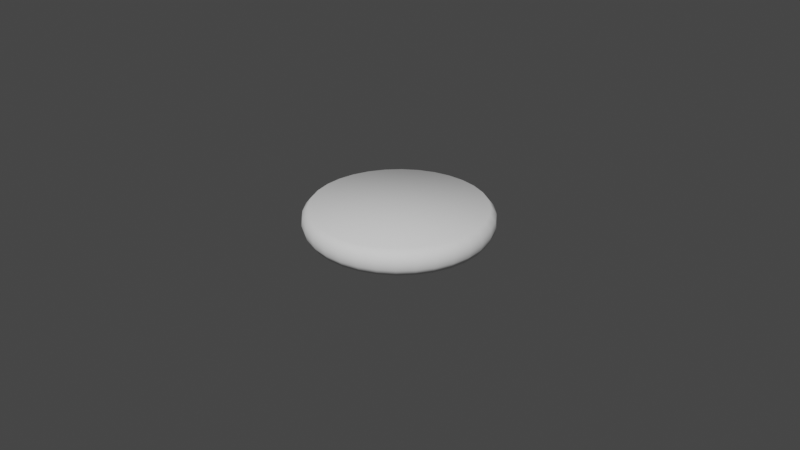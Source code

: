 # Source: hamburguer.blend  (saved by Blender 2.82.7; exported with 4.5.12 LTS)
import bpy
from mathutils import Matrix  # noqa: F401  (used for matrix-valued properties, if any)

bpy.ops.wm.read_factory_settings(use_empty=True)
scene = bpy.context.scene
scene.name = 'Scene'

# ---- collections
col_collection = bpy.data.collections.new('Collection'); scene.collection.children.link(col_collection)

# ---- world
world_world = bpy.data.worlds.new('World'); scene.world = world_world
world_world.use_nodes = True; world_world.node_tree.nodes.clear()
_N = world_world.node_tree.nodes; _L = world_world.node_tree.links
n0 = _N.new('ShaderNodeOutputWorld'); n0.name = 'World Output'; n0.location = (300, 300)
n1 = _N.new('ShaderNodeBackground'); n1.name = 'Background'; n1.location = (10, 300)
n1.inputs[0].default_value = (0.05088, 0.05088, 0.05088, 1.0)
_L.new(n1.outputs[0], n0.inputs[0])
n0.is_active_output = True
world_world.color = (0.05088, 0.05088, 0.05088)
world_world.use_sun_shadow = False
world_world.sun_shadow_jitter_overblur = 0.0

# ---- cameras
cam_camera = bpy.data.cameras.new('Camera')
cam_camera.clip_end = 100.0
cam_camera.ortho_scale = 7.314

# ---- meshes
me_sphere = bpy.data.meshes.new('Sphere')
me_sphere.from_pydata([(0.0, 0.9239, 0.1439), (0.0, 0.9808, 0.07334), (0.0, 0.9911, 0.0005102), (1.646e-08, 0.9728, -0.06938), (0.1802, 0.9061, 0.1439), (0.1913, 0.9619, 0.07334), (0.1934, 0.9721, 0.0005102), (0.1898, 0.9541, -0.06938), (0.1802, 0.9061, -0.1439), (0.3536, 0.8536, 0.1439), (0.3753, 0.9061, 0.07334), (0.3793, 0.9157, 0.0005102), (0.3723, 0.8988, -0.06938), (0.3536, 0.8536, -0.1439), (0.5133, 0.7682, 0.1439), (0.5449, 0.8155, 0.07334), (0.5506, 0.8241, 0.0005102), (0.5405, 0.8089, -0.06938), (0.5133, 0.7682, -0.1439), (0.6533, 0.6533, 0.1439), (0.6935, 0.6935, 0.07334), (0.7008, 0.7008, 0.0005102), (0.6879, 0.6879, -0.06938), (0.6533, 0.6533, -0.1439), (0.7682, 0.5133, 0.1439), (0.8155, 0.5449, 0.07334), (0.8241, 0.5506, 0.0005102), (0.8089, 0.5405, -0.06938), (0.7682, 0.5133, -0.1439), (0.8536, 0.3536, 0.1439), (0.9061, 0.3753, 0.07334), (0.9157, 0.3793, 0.0005102), (0.8988, 0.3723, -0.06938), (0.8536, 0.3536, -0.1439), (0.9061, 0.1802, 0.1439), (0.9619, 0.1913, 0.07334), (0.9721, 0.1934, 0.0005102), (0.9541, 0.1898, -0.06938), (0.9061, 0.1802, -0.1439), (0.9239, -2.745e-07, 0.1439), (0.9808, -3.937e-07, 0.07334), (0.9911, -3.788e-07, 0.0005102), (0.9728, -3.92e-07, -0.06938), (0.9239, -2.298e-07, -0.1439), (0.9061, -0.1802, 0.1439), (0.9619, -0.1913, 0.07334), (0.9721, -0.1934, 0.0005102), (0.9541, -0.1898, -0.06938), (0.9061, -0.1802, -0.1439), (0.8536, -0.3536, 0.1439), (0.9061, -0.3753, 0.07334), (0.9157, -0.3793, 0.0005102), (0.8988, -0.3723, -0.06938), (0.8536, -0.3536, -0.1439), (0.7682, -0.5133, 0.1439), (0.8155, -0.5449, 0.07334), (0.8241, -0.5506, 0.0005102), (0.8089, -0.5405, -0.06938), (0.7682, -0.5133, -0.1439), (0.6533, -0.6533, 0.1439), (0.6935, -0.6935, 0.07334), (0.7008, -0.7008, 0.0005102), (0.6879, -0.6879, -0.06938), (0.6533, -0.6533, -0.1439), (0.5133, -0.7682, 0.1439), (0.5449, -0.8155, 0.07334), (0.5506, -0.8241, 0.0005102), (0.5405, -0.8089, -0.06938), (0.5133, -0.7682, -0.1439), (0.3536, -0.8536, 0.1439), (0.3753, -0.9061, 0.07334), (0.3793, -0.9157, 0.0005102), (0.3723, -0.8988, -0.06938), (0.3536, -0.8536, -0.1439), (0.1802, -0.9061, 0.1439), (0.1913, -0.9619, 0.07334), (0.1934, -0.9721, 0.0005102), (0.1898, -0.9541, -0.06938), (0.1802, -0.9061, -0.1439), (6.357e-08, -0.9239, 0.1439), (-8.544e-08, -0.9808, 0.07334), (-1.003e-07, -0.9911, 0.0005102), (-8.31e-08, -0.9728, -0.06938), (6.357e-08, -0.9239, -0.1439), (-0.1802, -0.9061, 0.1439), (-0.1913, -0.9619, 0.07334), (-0.1934, -0.9721, 0.0005102), (-0.1898, -0.9541, -0.06938), (-0.1802, -0.9061, -0.1439), (-0.3536, -0.8536, 0.1439), (-0.3753, -0.9061, 0.07334), (-0.3793, -0.9157, 0.0005102), (-0.3723, -0.8988, -0.06938), (-0.3536, -0.8536, -0.1439), (-0.5133, -0.7682, 0.1439), (-0.5449, -0.8155, 0.07334), (-0.5506, -0.8241, 0.0005102), (-0.5405, -0.8089, -0.06938), (-0.5133, -0.7682, -0.1439), (-0.6533, -0.6533, 0.1439), (-0.6935, -0.6935, 0.07334), (-0.7008, -0.7008, 0.0005102), (-0.6879, -0.6879, -0.06938), (-0.6533, -0.6533, -0.1439), (-0.7682, -0.5133, 0.1439), (-0.8155, -0.5449, 0.07334), (-0.8241, -0.5506, 0.0005102), (-0.8089, -0.5405, -0.06938), (-0.7682, -0.5133, -0.1439), (-0.8536, -0.3536, 0.1439), (-0.9061, -0.3753, 0.07334), (-0.9157, -0.3793, 0.0005102), (-0.8988, -0.3723, -0.06938), (-0.8536, -0.3536, -0.1439), (-0.9061, -0.1802, 0.1439), (-0.9619, -0.1913, 0.07334), (-0.9721, -0.1934, 0.0005102), (-0.9541, -0.1898, -0.06938), (-0.9061, -0.1802, -0.1439), (-0.9239, -3.192e-07, 0.1439), (-0.9808, -9.567e-08, 0.07334), (-0.9911, -1.404e-07, 0.0005102), (-0.9728, -9.957e-08, -0.06938), (-0.9239, -3.192e-07, -0.1439), (-0.9061, 0.1802, 0.1439), (-0.9619, 0.1913, 0.07334), (-0.9721, 0.1934, 0.0005102), (-0.9541, 0.1898, -0.06938), (-0.9061, 0.1802, -0.1439), (-0.8536, 0.3536, 0.1439), (-0.9061, 0.3753, 0.07334), (-0.9157, 0.3793, 0.0005102), (-0.8988, 0.3723, -0.06938), (-0.8536, 0.3536, -0.1439), (-0.7682, 0.5133, 0.1439), (-0.8155, 0.5449, 0.07334), (-0.8241, 0.5506, 0.0005102), (-0.8089, 0.5405, -0.06938), (-0.7682, 0.5133, -0.1439), (-0.6533, 0.6533, 0.1439), (-0.6935, 0.6935, 0.07334), (-0.7008, 0.7008, 0.0005102), (-0.6879, 0.6879, -0.06938), (-0.6533, 0.6533, -0.1439), (-0.5133, 0.7682, 0.1439), (-0.5449, 0.8155, 0.07334), (-0.5506, 0.8241, 0.0005102), (-0.5405, 0.8089, -0.06938), (-0.5133, 0.7682, -0.1439), (-0.3536, 0.8536, 0.1439), (-0.3753, 0.9061, 0.07334), (-0.3793, 0.9157, 0.0005102), (-0.3723, 0.8988, -0.06938), (-0.3536, 0.8536, -0.1439), (-0.1802, 0.9061, 0.1439), (-0.1913, 0.9619, 0.07334), (-0.1934, 0.9721, 0.0005102), (-0.1898, 0.9541, -0.06938), (-0.1802, 0.9061, -0.1439), (6.357e-08, 0.9239, -0.1439)], [], [(1, 0, 4, 5), (2, 1, 5, 6), (3, 2, 6, 7), (159, 3, 7, 8), (8, 7, 12, 13), (5, 4, 9, 10), (6, 5, 10, 11), (7, 6, 11, 12), (10, 9, 14, 15), (11, 10, 15, 16), (12, 11, 16, 17), (13, 12, 17, 18), (15, 14, 19, 20), (16, 15, 20, 21), (17, 16, 21, 22), (18, 17, 22, 23), (21, 20, 25, 26), (22, 21, 26, 27), (23, 22, 27, 28), (20, 19, 24, 25), (25, 24, 29, 30), (26, 25, 30, 31), (27, 26, 31, 32), (28, 27, 32, 33), (31, 30, 35, 36), (32, 31, 36, 37), (33, 32, 37, 38), (30, 29, 34, 35), (35, 34, 39, 40), (36, 35, 40, 41), (37, 36, 41, 42), (38, 37, 42, 43), (42, 41, 46, 47), (43, 42, 47, 48), (40, 39, 44, 45), (41, 40, 45, 46), (45, 44, 49, 50), (46, 45, 50, 51), (47, 46, 51, 52), (48, 47, 52, 53), (52, 51, 56, 57), (53, 52, 57, 58), (50, 49, 54, 55), (51, 50, 55, 56), (55, 54, 59, 60), (56, 55, 60, 61), (57, 56, 61, 62), (58, 57, 62, 63), (63, 62, 67, 68), (60, 59, 64, 65), (61, 60, 65, 66), (62, 61, 66, 67), (65, 64, 69, 70), (66, 65, 70, 71), (67, 66, 71, 72), (68, 67, 72, 73), (70, 69, 74, 75), (71, 70, 75, 76), (72, 71, 76, 77), (73, 72, 77, 78), (75, 74, 79, 80), (76, 75, 80, 81), (77, 76, 81, 82), (78, 77, 82, 83), (80, 79, 84, 85), (81, 80, 85, 86), (82, 81, 86, 87), (83, 82, 87, 88), (86, 85, 90, 91), (87, 86, 91, 92), (88, 87, 92, 93), (85, 84, 89, 90), (90, 89, 94, 95), (91, 90, 95, 96), (92, 91, 96, 97), (93, 92, 97, 98), (96, 95, 100, 101), (97, 96, 101, 102), (98, 97, 102, 103), (95, 94, 99, 100), (100, 99, 104, 105), (101, 100, 105, 106), (102, 101, 106, 107), (103, 102, 107, 108), (107, 106, 111, 112), (108, 107, 112, 113), (105, 104, 109, 110), (106, 105, 110, 111), (110, 109, 114, 115), (111, 110, 115, 116), (112, 111, 116, 117), (113, 112, 117, 118), (118, 117, 122, 123), (115, 114, 119, 120), (116, 115, 120, 121), (117, 116, 121, 122), (120, 119, 124, 125), (121, 120, 125, 126), (122, 121, 126, 127), (123, 122, 127, 128), (128, 127, 132, 133), (125, 124, 129, 130), (126, 125, 130, 131), (127, 126, 131, 132), (130, 129, 134, 135), (131, 130, 135, 136), (132, 131, 136, 137), (133, 132, 137, 138), (135, 134, 139, 140), (136, 135, 140, 141), (137, 136, 141, 142), (138, 137, 142, 143), (140, 139, 144, 145), (141, 140, 145, 146), (142, 141, 146, 147), (143, 142, 147, 148), (145, 144, 149, 150), (146, 145, 150, 151), (147, 146, 151, 152), (148, 147, 152, 153), (151, 150, 155, 156), (152, 151, 156, 157), (153, 152, 157, 158), (150, 149, 154, 155), (155, 154, 0, 1), (156, 155, 1, 2), (13, 18, 23, 28, 33, 38, 43, 48, 53, 58, 63, 68, 73, 78, 83, 88, 93, 98, 103, 108, 113, 118, 123, 128, 133, 138, 143, 148, 153, 158, 159, 8), (157, 156, 2, 3), (158, 157, 3, 159), (4, 0, 154, 149, 144, 139, 134, 129, 124, 119, 114, 109, 104, 99, 94, 89, 84, 79, 74, 69, 64, 59, 54, 49, 44, 39, 34, 29, 24, 19, 14, 9)])
me_sphere.polygons.foreach_set('use_smooth', [True] * 130)
_uv = me_sphere.uv_layers.new(name='UVMap')
_uv.uv.foreach_set('vector', [0.75, 0.5625, 0.75, 0.625, 0.7188, 0.625, 0.7188, 0.5625, 0.75, 0.5, 0.75, 0.5625, 0.7188, 0.5625, 0.7188, 0.5, 0.75, 0.4375, 0.75, 0.5, 0.7188, 0.5, 0.7188, 0.4375, 0.75, 0.375, 0.75, 0.4375, 0.7188, 0.4375, 0.7188, 0.375, 0.7188, 0.375, 0.7188, 0.4375, 0.6875, 0.4375, 0.6875, 0.375, 0.7188, 0.5625, 0.7188, 0.625, 0.6875, 0.625, 0.6875, 0.5625, 0.7188, 0.5, 0.7188, 0.5625, 0.6875, 0.5625, 0.6875, 0.5, 0.7188, 0.4375, 0.7188, 0.5, 0.6875, 0.5, 0.6875, 0.4375, 0.6875, 0.5625, 0.6875, 0.625, 0.6562, 0.625, 0.6562, 0.5625, 0.6875, 0.5, 0.6875, 0.5625, 0.6562, 0.5625, 0.6562, 0.5, 0.6875, 0.4375, 0.6875, 0.5, 0.6562, 0.5, 0.6562, 0.4375, 0.6875, 0.375, 0.6875, 0.4375, 0.6562, 0.4375, 0.6562, 0.375, 0.6562, 0.5625, 0.6562, 0.625, 0.625, 0.625, 0.625, 0.5625, 0.6562, 0.5, 0.6562, 0.5625, 0.625, 0.5625, 0.625, 0.5, 0.6562, 0.4375, 0.6562, 0.5, 0.625, 0.5, 0.625, 0.4375, 0.6562, 0.375, 0.6562, 0.4375, 0.625, 0.4375, 0.625, 0.375, 0.625, 0.5, 0.625, 0.5625, 0.5937, 0.5625, 0.5937, 0.5, 0.625, 0.4375, 0.625, 0.5, 0.5937, 0.5, 0.5937, 0.4375, 0.625, 0.375, 0.625, 0.4375, 0.5937, 0.4375, 0.5938, 0.375, 0.625, 0.5625, 0.625, 0.625, 0.5937, 0.625, 0.5937, 0.5625, 0.5937, 0.5625, 0.5937, 0.625, 0.5625, 0.625, 0.5625, 0.5625, 0.5937, 0.5, 0.5937, 0.5625, 0.5625, 0.5625, 0.5625, 0.5, 0.5937, 0.4375, 0.5937, 0.5, 0.5625, 0.5, 0.5625, 0.4375, 0.5938, 0.375, 0.5937, 0.4375, 0.5625, 0.4375, 0.5625, 0.375, 0.5625, 0.5, 0.5625, 0.5625, 0.5312, 0.5625, 0.5312, 0.5, 0.5625, 0.4375, 0.5625, 0.5, 0.5312, 0.5, 0.5312, 0.4375, 0.5625, 0.375, 0.5625, 0.4375, 0.5312, 0.4375, 0.5312, 0.375, 0.5625, 0.5625, 0.5625, 0.625, 0.5312, 0.625, 0.5312, 0.5625, 0.5312, 0.5625, 0.5312, 0.625, 0.5, 0.625, 0.5, 0.5625, 0.5312, 0.5, 0.5312, 0.5625, 0.5, 0.5625, 0.5, 0.5, 0.5312, 0.4375, 0.5312, 0.5, 0.5, 0.5, 0.5, 0.4375, 0.5312, 0.375, 0.5312, 0.4375, 0.5, 0.4375, 0.5, 0.375, 0.5, 0.4375, 0.5, 0.5, 0.4687, 0.5, 0.4687, 0.4375, 0.5, 0.375, 0.5, 0.4375, 0.4687, 0.4375, 0.4687, 0.375, 0.5, 0.5625, 0.5, 0.625, 0.4687, 0.625, 0.4687, 0.5625, 0.5, 0.5, 0.5, 0.5625, 0.4687, 0.5625, 0.4687, 0.5, 0.4687, 0.5625, 0.4687, 0.625, 0.4375, 0.625, 0.4375, 0.5625, 0.4687, 0.5, 0.4687, 0.5625, 0.4375, 0.5625, 0.4375, 0.5, 0.4687, 0.4375, 0.4687, 0.5, 0.4375, 0.5, 0.4375, 0.4375, 0.4687, 0.375, 0.4687, 0.4375, 0.4375, 0.4375, 0.4375, 0.375, 0.4375, 0.4375, 0.4375, 0.5, 0.4062, 0.5, 0.4062, 0.4375, 0.4375, 0.375, 0.4375, 0.4375, 0.4062, 0.4375, 0.4062, 0.375, 0.4375, 0.5625, 0.4375, 0.625, 0.4062, 0.625, 0.4062, 0.5625, 0.4375, 0.5, 0.4375, 0.5625, 0.4062, 0.5625, 0.4062, 0.5, 0.4062, 0.5625, 0.4062, 0.625, 0.375, 0.625, 0.375, 0.5625, 0.4062, 0.5, 0.4062, 0.5625, 0.375, 0.5625, 0.375, 0.5, 0.4062, 0.4375, 0.4062, 0.5, 0.375, 0.5, 0.375, 0.4375, 0.4062, 0.375, 0.4062, 0.4375, 0.375, 0.4375, 0.375, 0.375, 0.375, 0.375, 0.375, 0.4375, 0.3437, 0.4375, 0.3437, 0.375, 0.375, 0.5625, 0.375, 0.625, 0.3437, 0.625, 0.3437, 0.5625, 0.375, 0.5, 0.375, 0.5625, 0.3437, 0.5625, 0.3437, 0.5, 0.375, 0.4375, 0.375, 0.5, 0.3437, 0.5, 0.3437, 0.4375, 0.3437, 0.5625, 0.3437, 0.625, 0.3125, 0.625, 0.3125, 0.5625, 0.3437, 0.5, 0.3437, 0.5625, 0.3125, 0.5625, 0.3125, 0.5, 0.3437, 0.4375, 0.3437, 0.5, 0.3125, 0.5, 0.3125, 0.4375, 0.3437, 0.375, 0.3437, 0.4375, 0.3125, 0.4375, 0.3125, 0.375, 0.3125, 0.5625, 0.3125, 0.625, 0.2812, 0.625, 0.2812, 0.5625, 0.3125, 0.5, 0.3125, 0.5625, 0.2812, 0.5625, 0.2812, 0.5, 0.3125, 0.4375, 0.3125, 0.5, 0.2812, 0.5, 0.2812, 0.4375, 0.3125, 0.375, 0.3125, 0.4375, 0.2812, 0.4375, 0.2812, 0.375, 0.2812, 0.5625, 0.2812, 0.625, 0.25, 0.625, 0.25, 0.5625, 0.2812, 0.5, 0.2812, 0.5625, 0.25, 0.5625, 0.25, 0.5, 0.2812, 0.4375, 0.2812, 0.5, 0.25, 0.5, 0.25, 0.4375, 0.2812, 0.375, 0.2812, 0.4375, 0.25, 0.4375, 0.25, 0.375, 0.25, 0.5625, 0.25, 0.625, 0.2188, 0.625, 0.2187, 0.5625, 0.25, 0.5, 0.25, 0.5625, 0.2187, 0.5625, 0.2187, 0.5, 0.25, 0.4375, 0.25, 0.5, 0.2187, 0.5, 0.2187, 0.4375, 0.25, 0.375, 0.25, 0.4375, 0.2187, 0.4375, 0.2188, 0.375, 0.2187, 0.5, 0.2187, 0.5625, 0.1875, 0.5625, 0.1875, 0.5, 0.2187, 0.4375, 0.2187, 0.5, 0.1875, 0.5, 0.1875, 0.4375, 0.2188, 0.375, 0.2187, 0.4375, 0.1875, 0.4375, 0.1875, 0.375, 0.2187, 0.5625, 0.2188, 0.625, 0.1875, 0.625, 0.1875, 0.5625, 0.1875, 0.5625, 0.1875, 0.625, 0.1563, 0.625, 0.1562, 0.5625, 0.1875, 0.5, 0.1875, 0.5625, 0.1562, 0.5625, 0.1562, 0.5, 0.1875, 0.4375, 0.1875, 0.5, 0.1562, 0.5, 0.1562, 0.4375, 0.1875, 0.375, 0.1875, 0.4375, 0.1562, 0.4375, 0.1563, 0.375, 0.1562, 0.5, 0.1562, 0.5625, 0.125, 0.5625, 0.125, 0.5, 0.1562, 0.4375, 0.1562, 0.5, 0.125, 0.5, 0.125, 0.4375, 0.1563, 0.375, 0.1562, 0.4375, 0.125, 0.4375, 0.125, 0.375, 0.1562, 0.5625, 0.1563, 0.625, 0.125, 0.625, 0.125, 0.5625, 0.125, 0.5625, 0.125, 0.625, 0.09375, 0.625, 0.09375, 0.5625, 0.125, 0.5, 0.125, 0.5625, 0.09375, 0.5625, 0.09375, 0.5, 0.125, 0.4375, 0.125, 0.5, 0.09375, 0.5, 0.09375, 0.4375, 0.125, 0.375, 0.125, 0.4375, 0.09375, 0.4375, 0.09375, 0.375, 0.09375, 0.4375, 0.09375, 0.5, 0.0625, 0.5, 0.0625, 0.4375, 0.09375, 0.375, 0.09375, 0.4375, 0.0625, 0.4375, 0.0625, 0.375, 0.09375, 0.5625, 0.09375, 0.625, 0.0625, 0.625, 0.0625, 0.5625, 0.09375, 0.5, 0.09375, 0.5625, 0.0625, 0.5625, 0.0625, 0.5, 0.0625, 0.5625, 0.0625, 0.625, 0.03125, 0.625, 0.03125, 0.5625, 0.0625, 0.5, 0.0625, 0.5625, 0.03125, 0.5625, 0.03125, 0.5, 0.0625, 0.4375, 0.0625, 0.5, 0.03125, 0.5, 0.03125, 0.4375, 0.0625, 0.375, 0.0625, 0.4375, 0.03125, 0.4375, 0.03125, 0.375, 0.03125, 0.375, 0.03125, 0.4375, 0.0, 0.4375, 5.96e-08, 0.375, 0.03125, 0.5625, 0.03125, 0.625, 5.96e-08, 0.625, 0.0, 0.5625, 0.03125, 0.5, 0.03125, 0.5625, 0.0, 0.5625, 0.0, 0.5, 0.03125, 0.4375, 0.03125, 0.5, 0.0, 0.5, 0.0, 0.4375, 1.0, 0.5625, 1.0, 0.625, 0.9688, 0.625, 0.9688, 0.5625, 1.0, 0.5, 1.0, 0.5625, 0.9688, 0.5625, 0.9688, 0.5, 1.0, 0.4375, 1.0, 0.5, 0.9688, 0.5, 0.9688, 0.4375, 1.0, 0.375, 1.0, 0.4375, 0.9688, 0.4375, 0.9688, 0.375, 0.9688, 0.375, 0.9688, 0.4375, 0.9375, 0.4375, 0.9375, 0.375, 0.9688, 0.5625, 0.9688, 0.625, 0.9375, 0.625, 0.9375, 0.5625, 0.9688, 0.5, 0.9688, 0.5625, 0.9375, 0.5625, 0.9375, 0.5, 0.9688, 0.4375, 0.9688, 0.5, 0.9375, 0.5, 0.9375, 0.4375, 0.9375, 0.5625, 0.9375, 0.625, 0.9062, 0.625, 0.9062, 0.5625, 0.9375, 0.5, 0.9375, 0.5625, 0.9062, 0.5625, 0.9062, 0.5, 0.9375, 0.4375, 0.9375, 0.5, 0.9062, 0.5, 0.9062, 0.4375, 0.9375, 0.375, 0.9375, 0.4375, 0.9062, 0.4375, 0.9062, 0.375, 0.9062, 0.5625, 0.9062, 0.625, 0.875, 0.625, 0.875, 0.5625, 0.9062, 0.5, 0.9062, 0.5625, 0.875, 0.5625, 0.875, 0.5, 0.9062, 0.4375, 0.9062, 0.5, 0.875, 0.5, 0.875, 0.4375, 0.9062, 0.375, 0.9062, 0.4375, 0.875, 0.4375, 0.875, 0.375, 0.875, 0.5625, 0.875, 0.625, 0.8438, 0.625, 0.8438, 0.5625, 0.875, 0.5, 0.875, 0.5625, 0.8438, 0.5625, 0.8438, 0.5, 0.875, 0.4375, 0.875, 0.5, 0.8438, 0.5, 0.8438, 0.4375, 0.875, 0.375, 0.875, 0.4375, 0.8438, 0.4375, 0.8438, 0.375, 0.8438, 0.5625, 0.8438, 0.625, 0.8125, 0.625, 0.8125, 0.5625, 0.8438, 0.5, 0.8438, 0.5625, 0.8125, 0.5625, 0.8125, 0.5, 0.8438, 0.4375, 0.8438, 0.5, 0.8125, 0.5, 0.8125, 0.4375, 0.8438, 0.375, 0.8438, 0.4375, 0.8125, 0.4375, 0.8125, 0.375, 0.8125, 0.5, 0.8125, 0.5625, 0.7812, 0.5625, 0.7812, 0.5, 0.8125, 0.4375, 0.8125, 0.5, 0.7812, 0.5, 0.7812, 0.4375, 0.8125, 0.375, 0.8125, 0.4375, 0.7812, 0.4375, 0.7812, 0.375, 0.8125, 0.5625, 0.8125, 0.625, 0.7812, 0.625, 0.7812, 0.5625, 0.7812, 0.5625, 0.7812, 0.625, 0.75, 0.625, 0.75, 0.5625, 0.7812, 0.5, 0.7812, 0.5625, 0.75, 0.5625, 0.75, 0.5, 0.6875, 0.375, 0.6562, 0.375, 0.625, 0.375, 0.5938, 0.375, 0.5625, 0.375, 0.5312, 0.375, 0.5, 0.375, 0.4687, 0.375, 0.4375, 0.375, 0.4062, 0.375, 0.375, 0.375, 0.3437, 0.375, 0.3125, 0.375, 0.2812, 0.375, 0.25, 0.375, 0.2188, 0.375, 0.1875, 0.375, 0.1563, 0.375, 0.125, 0.375, 0.09375, 0.375, 0.0625, 0.375, 0.03125, 0.375, 5.96e-08, 0.375, 0.9688, 0.375, 0.9375, 0.375, 0.9062, 0.375, 0.875, 0.375, 0.8438, 0.375, 0.8125, 0.375, 0.7812, 0.375, 0.75, 0.375, 0.7188, 0.375, 0.7812, 0.4375, 0.7812, 0.5, 0.75, 0.5, 0.75, 0.4375, 0.7812, 0.375, 0.7812, 0.4375, 0.75, 0.4375, 0.75, 0.375, 0.7188, 0.625, 0.75, 0.625, 0.7812, 0.625, 0.8125, 0.625, 0.8438, 0.625, 0.875, 0.625, 0.9062, 0.625, 0.9375, 0.625, 0.9688, 0.625, 5.96e-08, 0.625, 0.03125, 0.625, 0.0625, 0.625, 0.09375, 0.625, 0.125, 0.625, 0.1563, 0.625, 0.1875, 0.625, 0.2188, 0.625, 0.25, 0.625, 0.2812, 0.625, 0.3125, 0.625, 0.3437, 0.625, 0.375, 0.625, 0.4062, 0.625, 0.4375, 0.625, 0.4687, 0.625, 0.5, 0.625, 0.5312, 0.625, 0.5625, 0.625, 0.5937, 0.625, 0.625, 0.625, 0.6562, 0.625, 0.6875, 0.625])
me_sphere.use_remesh_fix_poles = True
me_sphere.use_remesh_preserve_attributes = False
me_sphere.use_mirror_vertex_groups = False
me_sphere.update()

# ---- objects
ob_camera = bpy.data.objects.new('Camera', cam_camera)
ob_sphere = bpy.data.objects.new('Sphere', me_sphere)

# ---- transforms, parenting, visibility, modifiers, constraints
ob_camera.location = (7.359, -6.926, 4.958)
ob_camera.rotation_euler = (1.109, 0.0, 0.8149)
ob_camera.lock_rotations_4d = False
ob_camera.empty_display_type = 'ARROWS'
ob_camera.color = (0.0, 0.0, 0.0, 0.0)
ob_camera.display_type = 'WIRE'
ob_camera.lineart.crease_threshold = 0.0
ob_sphere.location = (0.0, 0.0, 0.0)
ob_sphere.lineart.crease_threshold = 0.0

# ---- collection membership
col_collection.objects.link(ob_camera)
col_collection.objects.link(ob_sphere)

# ---- scene / render settings (as saved in the file)
scene.camera = ob_camera
scene.frame_start = 1; scene.frame_end = 250; scene.frame_set(1)
scene.render.engine = 'BLENDER_EEVEE_NEXT'
scene.cycles.use_denoising = False
scene.cycles.samples = 128
scene.cycles.sampling_pattern = 'TABULATED_SOBOL'
scene.cycles.use_adaptive_sampling = False
scene.cycles.use_light_tree = False
scene.view_settings.view_transform = 'Filmic'
bpy.context.view_layer.update()

# ---- added for rendering (the .blend has no usable light): sun
light_auto_sun = bpy.data.lights.new('AutoSun', 'SUN')
light_auto_sun.energy = 3.0
light_auto_sun.angle = 0.0523599
ob_auto_sun = bpy.data.objects.new('AutoSun', light_auto_sun)
scene.collection.objects.link(ob_auto_sun)
ob_auto_sun.rotation_euler = (0.872665, 0.174533, 0.523599)
bpy.context.view_layer.update()
